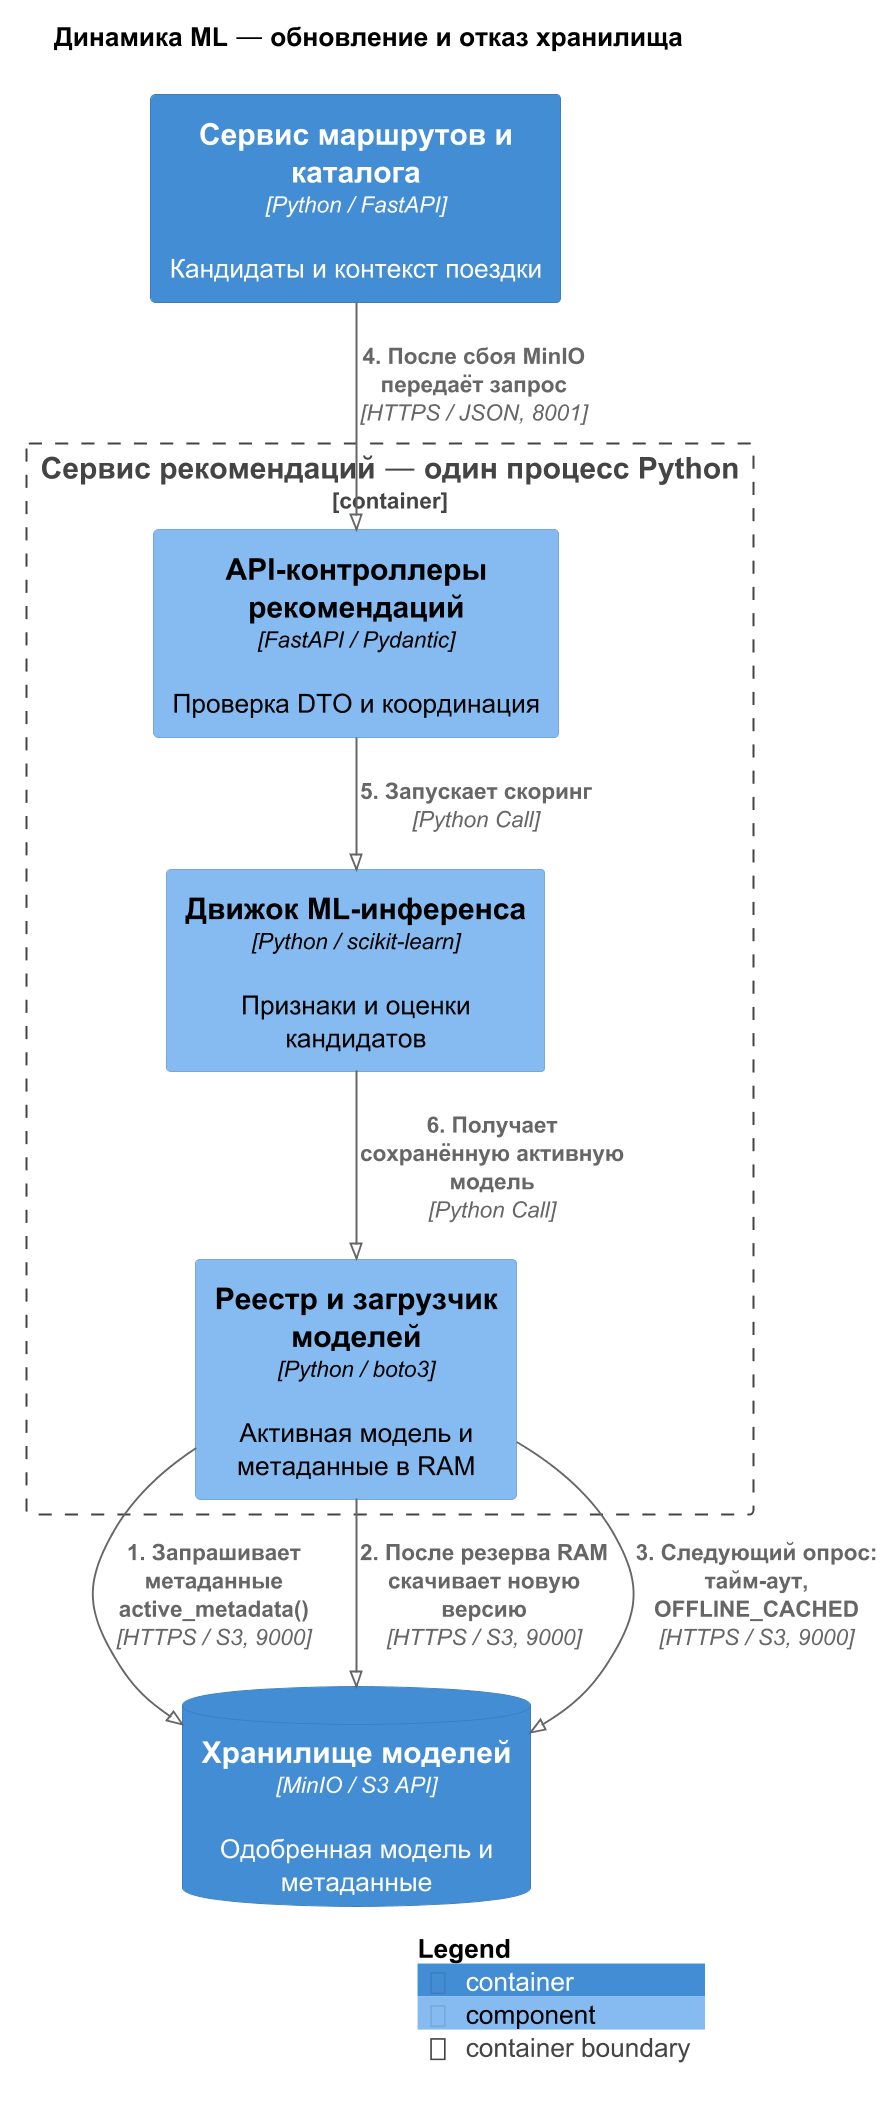

The diagram above was rendered by PlantUML. Its source (embedded in the PNG):
@startuml
skinparamlocked dpi 180
!pragma layout smetana
!define RELATIVE_INCLUDE
!include ../../../../vendor/C4_Component.puml
LAYOUT_TOP_DOWN()
title Динамика ML — обновление и отказ хранилища
Container(route_service, "Сервис маршрутов и каталога", "Python / FastAPI", "Кандидаты и контекст поездки")
ContainerDb(model_storage, "Хранилище моделей", "MinIO / S3 API", "Одобренная модель и метаданные")
Container_Boundary(recommendation_service, "Сервис рекомендаций — один процесс Python") {
 Component(rec_api_comp, "API-контроллеры рекомендаций", "FastAPI / Pydantic", "Проверка DTO и координация")
 Component(rec_inference_comp, "Движок ML-инференса", "Python / scikit-learn", "Признаки и оценки кандидатов")
 Component(rec_model_registry_comp, "Реестр и загрузчик моделей", "Python / boto3", "Активная модель и метаданные в RAM")
}

Rel(rec_model_registry_comp, model_storage, "1. Запрашивает метаданные active_metadata()", "HTTPS / S3, 9000")
Rel(rec_model_registry_comp, model_storage, "2. После резерва RAM скачивает новую версию", "HTTPS / S3, 9000")
Rel(rec_model_registry_comp, model_storage, "3. Следующий опрос: тайм-аут, OFFLINE_CACHED", "HTTPS / S3, 9000")
Rel(route_service, rec_api_comp, "4. После сбоя MinIO передаёт запрос", "HTTPS / JSON, 8001")
Rel(rec_api_comp, rec_inference_comp, "5. Запускает скоринг", "Python Call")
Rel(rec_inference_comp, rec_model_registry_comp, "6. Получает сохранённую активную модель", "Python Call")
SHOW_LEGEND()
@enduml